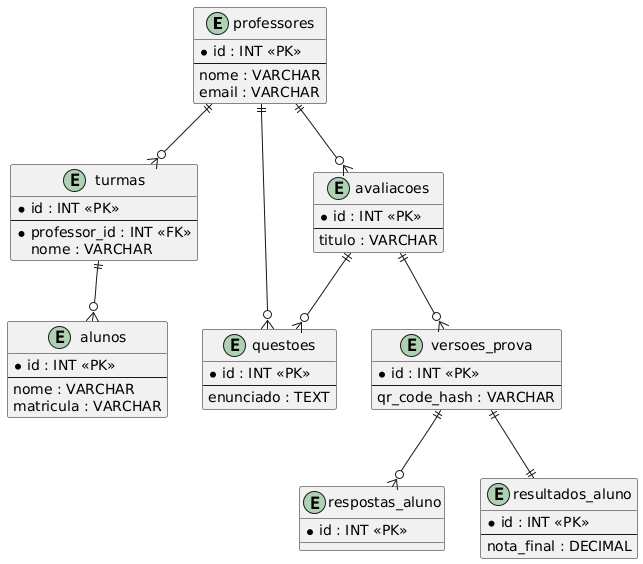

The diagram above was rendered by PlantUML. Its source (embedded in the PNG):
@startuml
skinparam monochrome false
entity "professores" {
  * id : INT <<PK>>
  --
  nome : VARCHAR
  email : VARCHAR
}
entity "turmas" {
  * id : INT <<PK>>
  --
  * professor_id : INT <<FK>>
  nome : VARCHAR
}
entity "alunos" {
  * id : INT <<PK>>
  --
  nome : VARCHAR
  matricula : VARCHAR
}
entity "questoes" {
  * id : INT <<PK>>
  --
  enunciado : TEXT
}
entity "avaliacoes" {
  * id : INT <<PK>>
  --
  titulo : VARCHAR
}
entity "versoes_prova" {
  * id : INT <<PK>>
  --
  qr_code_hash : VARCHAR
}
entity "respostas_aluno" {
  * id : INT <<PK>>
}
entity "resultados_aluno" {
  * id : INT <<PK>>
  --
  nota_final : DECIMAL
}

professores ||--o{ turmas
professores ||--o{ questoes
professores ||--o{ avaliacoes
turmas ||--o{ alunos
avaliacoes ||--o{ questoes
avaliacoes ||--o{ versoes_prova
versoes_prova ||--o{ respostas_aluno
versoes_prova ||--|| resultados_aluno
@enduml